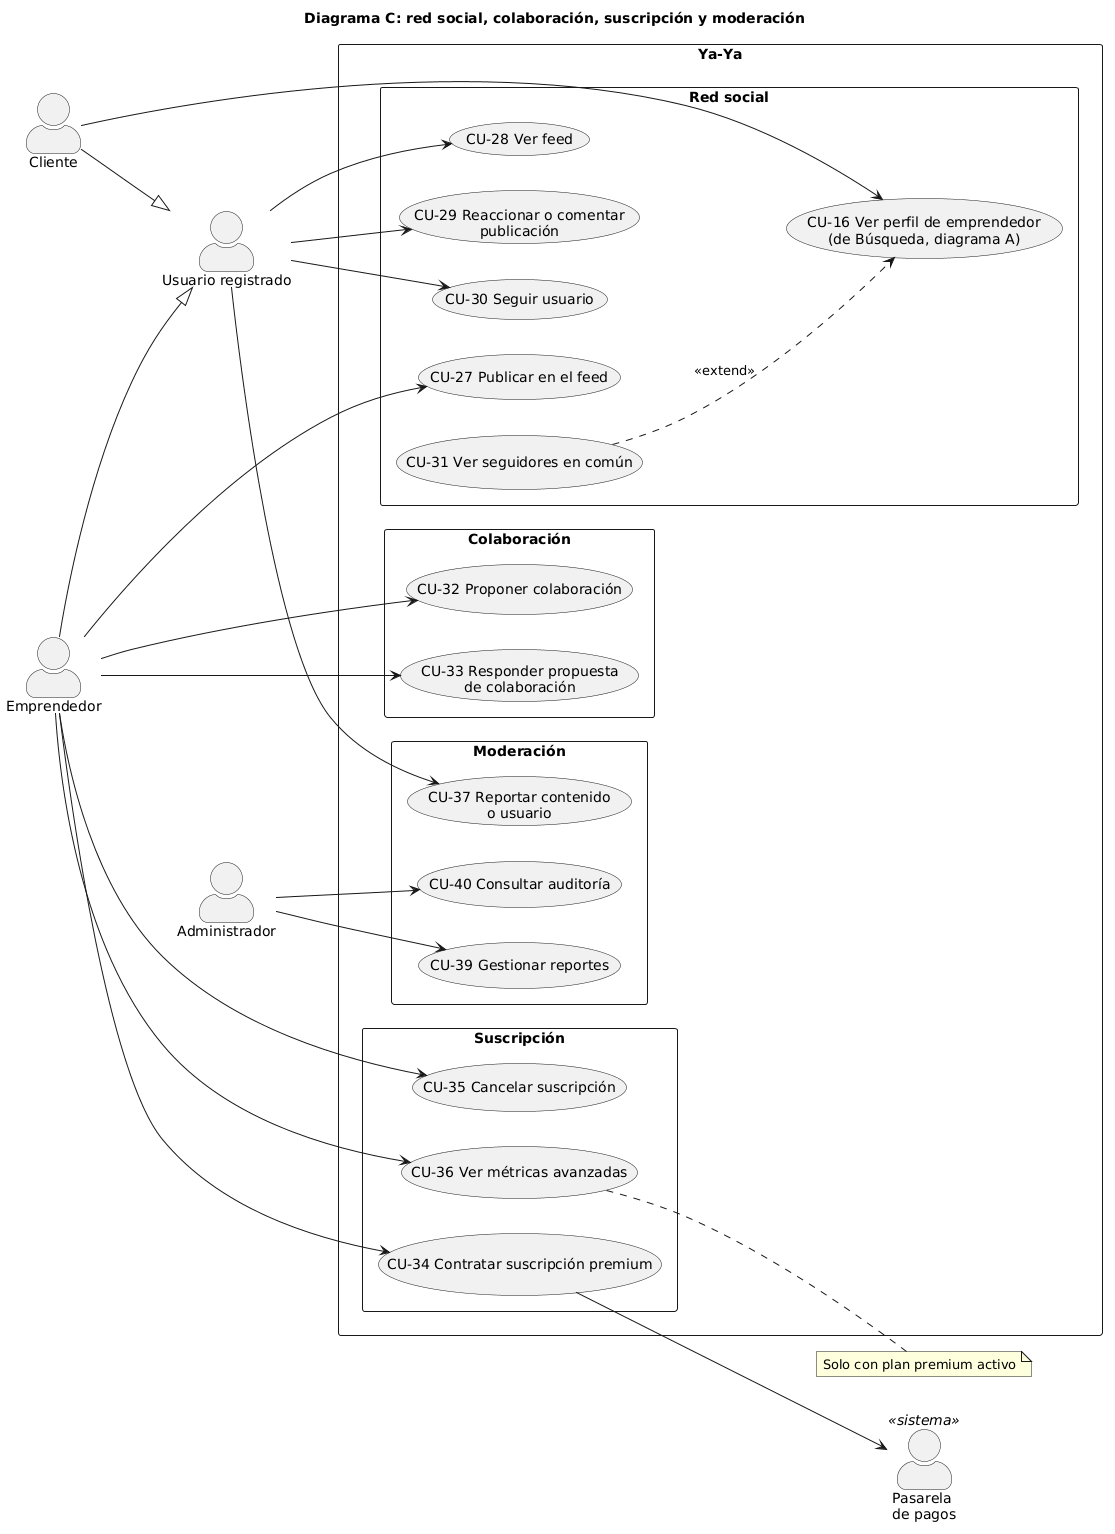

The diagram above was rendered by PlantUML. Its source (embedded in the PNG):
@startuml
title Diagrama C: red social, colaboración, suscripción y moderación
left to right direction
skinparam packageStyle rectangle
skinparam actorStyle awesome

actor "Usuario registrado" as Usuario
actor Cliente
actor Emprendedor
actor Administrador
actor "Pasarela\nde pagos" as Pasarela <<sistema>>

Cliente --|> Usuario
Emprendedor --|> Usuario

rectangle "Ya-Ya" {
  package "Red social" {
    usecase "CU-27 Publicar en el feed" as CU27
    usecase "CU-28 Ver feed" as CU28
    usecase "CU-29 Reaccionar o comentar\npublicación" as CU29
    usecase "CU-30 Seguir usuario" as CU30
    usecase "CU-31 Ver seguidores en común" as CU31
    usecase "CU-16 Ver perfil de emprendedor\n(de Búsqueda, diagrama A)" as CU16
  }
  package "Colaboración" {
    usecase "CU-32 Proponer colaboración" as CU32
    usecase "CU-33 Responder propuesta\nde colaboración" as CU33
  }
  package "Suscripción" {
    usecase "CU-34 Contratar suscripción premium" as CU34
    usecase "CU-35 Cancelar suscripción" as CU35
    usecase "CU-36 Ver métricas avanzadas" as CU36
  }
  package "Moderación" {
    usecase "CU-37 Reportar contenido\no usuario" as CU37
    usecase "CU-39 Gestionar reportes" as CU39
    usecase "CU-40 Consultar auditoría" as CU40
  }
}

Usuario --> CU28
Usuario --> CU29
Usuario --> CU30
Usuario --> CU37
Cliente --> CU16
Emprendedor --> CU27
Emprendedor --> CU32
Emprendedor --> CU33
Emprendedor --> CU34
Emprendedor --> CU35
Emprendedor --> CU36
Administrador --> CU39
Administrador --> CU40
CU34 --> Pasarela

CU31 ..> CU16 : <<extend>>

note right of CU36 : Solo con plan premium activo
@enduml